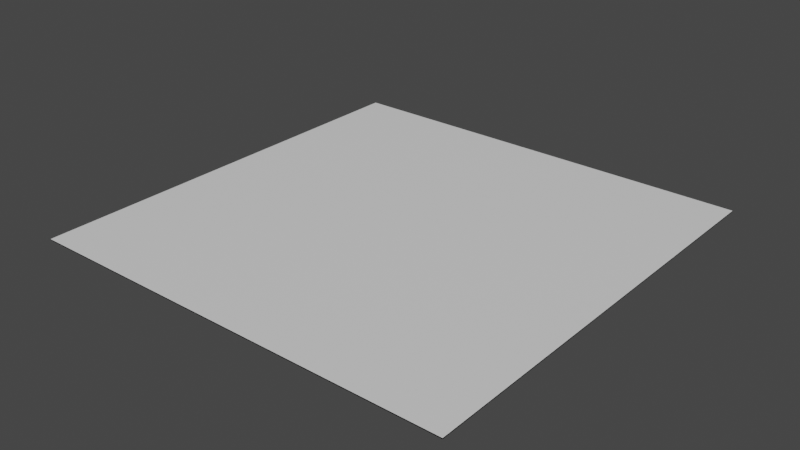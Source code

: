 # Source: sqare_1m_2_edge.blend  (saved by Blender 3.6.13; exported with 4.5.12 LTS)
import bpy
from mathutils import Matrix  # noqa: F401  (used for matrix-valued properties, if any)

bpy.ops.wm.read_factory_settings(use_empty=True)
scene = bpy.context.scene
scene.name = 'Scene'

# ---- collections
col_collection = bpy.data.collections.new('Collection'); scene.collection.children.link(col_collection)

# ---- materials (node trees are filled in below, after node groups)
mat_material = bpy.data.materials.new('Material')
mat_material.alpha_threshold = 0.0
mat_material.use_transparent_shadow = False
mat_material.roughness = 0.5
mat_material.line_color = (0.0, 0.0, 0.0, 1.0)
mat_material__edge = bpy.data.materials.new('Material._edge')
mat_material__edge.use_transparent_shadow = False

# ---- material node trees
mat_material.use_nodes = True; mat_material.node_tree.nodes.clear()
_N = mat_material.node_tree.nodes; _L = mat_material.node_tree.links
n0 = _N.new('ShaderNodeOutputMaterial'); n0.name = 'Material Output'; n0.location = (300, 300)
n1 = _N.new('ShaderNodeBsdfPrincipled'); n1.name = 'Principled BSDF'; n1.location = (10, 300)
n1.distribution = 'GGX'
n1.subsurface_method = 'RANDOM_WALK_SKIN'
n1.inputs[3].default_value = 1.45
n1.inputs[27].default_value = (0.0, 0.0, 0.0, 1.0)
n1.inputs[28].default_value = 1.0
_L.new(n1.outputs[0], n0.inputs[0])
n0.is_active_output = True
mat_material__edge.use_nodes = True; mat_material__edge.node_tree.nodes.clear()
_N = mat_material__edge.node_tree.nodes; _L = mat_material__edge.node_tree.links
n0 = _N.new('ShaderNodeBsdfPrincipled'); n0.name = 'Principled BSDF'; n0.location = (10, 300)
n0.distribution = 'GGX'
n0.subsurface_method = 'RANDOM_WALK_SKIN'
n0.inputs[0].default_value = (0.0, 0.0, 0.0, 1.0)
n0.inputs[2].default_value = 1.0
n0.inputs[3].default_value = 1.45
n0.inputs[13].default_value = 0.0
n0.inputs[27].default_value = (0.0, 0.0, 0.0, 1.0)
n0.inputs[28].default_value = 1.0
n1 = _N.new('ShaderNodeOutputMaterial'); n1.name = 'Material Output'; n1.location = (300, 300)
_L.new(n0.outputs[0], n1.inputs[0])
n1.is_active_output = True

# ---- world
world_world = bpy.data.worlds.new('World'); scene.world = world_world
world_world.use_nodes = True; world_world.node_tree.nodes.clear()
_N = world_world.node_tree.nodes; _L = world_world.node_tree.links
n0 = _N.new('ShaderNodeOutputWorld'); n0.name = 'World Output'; n0.location = (300, 300)
n1 = _N.new('ShaderNodeBackground'); n1.name = 'Background'; n1.location = (10, 300)
n1.inputs[0].default_value = (0.05088, 0.05088, 0.05088, 1.0)
_L.new(n1.outputs[0], n0.inputs[0])
n0.is_active_output = True
world_world.color = (0.05088, 0.05088, 0.05088)
world_world.use_sun_shadow = False
world_world.sun_shadow_jitter_overblur = 0.0

# ---- meshes
me_cube = bpy.data.meshes.new('Cube')
me_cube.from_pydata([(0.5, 0.5, 0.002), (0.5, 0.5, 0.0), (0.5, -0.5, 0.002), (0.5, -0.5, 0.0), (-0.5, 0.5, 0.002), (-0.5, 0.5, 0.0), (-0.5, -0.5, 0.002), (-0.5, -0.5, 0.0)], [], [(0, 4, 6, 2), (3, 2, 6, 7), (7, 6, 4, 5), (5, 1, 3, 7), (1, 0, 2, 3), (5, 4, 0, 1)])
me_cube.polygons.foreach_set('material_index', [0, 1, 1, 0, 1, 1])
_uv = me_cube.uv_layers.new(name='UVMap')
_uv.uv.foreach_set('vector', [0.625, 0.5, 0.875, 0.5, 0.875, 0.75, 0.625, 0.75, 0.375, 0.75, 0.625, 0.75, 0.625, 1.0, 0.375, 1.0, 0.375, 0.0, 0.625, 0.0, 0.625, 0.25, 0.375, 0.25, 0.125, 0.5, 0.375, 0.5, 0.375, 0.75, 0.125, 0.75, 0.375, 0.5, 0.625, 0.5, 0.625, 0.75, 0.375, 0.75, 0.375, 0.25, 0.625, 0.25, 0.625, 0.5, 0.375, 0.5])
me_cube.materials.append(mat_material)
me_cube.materials.append(mat_material__edge)
me_cube.use_mirror_vertex_groups = False
me_cube.update()

# ---- objects
ob_sat = bpy.data.objects.new('Sat', me_cube)

# ---- transforms, parenting, visibility, modifiers, constraints
ob_sat.location = (0.0, 0.0, 0.0)
ob_sat.lock_rotations_4d = False
ob_sat.empty_display_type = 'ARROWS'
ob_sat.lineart.crease_threshold = 0.0

# ---- collection membership
col_collection.objects.link(ob_sat)

# ---- scene / render settings (as saved in the file)
scene.frame_start = 1; scene.frame_end = 250; scene.frame_set(1)
scene.render.engine = 'BLENDER_EEVEE_NEXT'
scene.cycles.sampling_pattern = 'TABULATED_SOBOL'
scene.view_settings.view_transform = 'Filmic'
bpy.context.view_layer.update()

# ---- added for rendering (the .blend has no active camera and no usable light): camera, sun
cam_auto = bpy.data.cameras.new('AutoCamera')
cam_auto.lens = 50.0
cam_auto.sensor_width = 36.0
cam_auto.clip_end = 1000.0
ob_auto_camera = bpy.data.objects.new('AutoCamera', cam_auto)
scene.collection.objects.link(ob_auto_camera)
ob_auto_camera.location = (1.30847, -1.57016, 1.04777)
ob_auto_camera.rotation_euler = (1.09748, -7.21219e-08, 0.694738)
scene.camera = ob_auto_camera
light_auto_sun = bpy.data.lights.new('AutoSun', 'SUN')
light_auto_sun.energy = 3.0
light_auto_sun.angle = 0.0523599
ob_auto_sun = bpy.data.objects.new('AutoSun', light_auto_sun)
scene.collection.objects.link(ob_auto_sun)
ob_auto_sun.rotation_euler = (0.872665, 0.174533, 0.523599)
bpy.context.view_layer.update()
